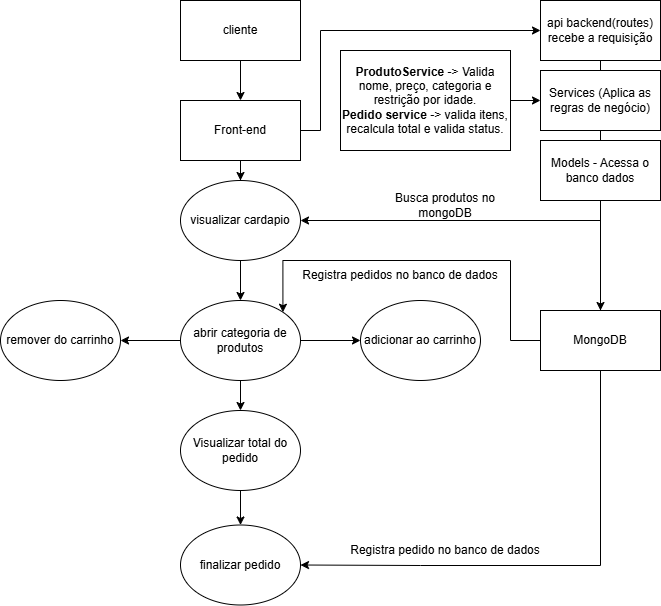

The diagram above was exported from draw.io. Its source (the exported page's mxGraphModel, read from the mxfile embedded in the PNG):
<mxGraphModel dx="784" dy="776" grid="1" gridSize="10" guides="1" tooltips="1" connect="1" arrows="1" fold="1" page="1" pageScale="1" pageWidth="827" pageHeight="1169" math="0" shadow="0">
  <root>
    <mxCell id="0" />
    <mxCell id="1" parent="0" />
    <mxCell id="HvrrSpKnjEXarTingmsy-27" edge="1" parent="1" source="HvrrSpKnjEXarTingmsy-2" style="edgeStyle=orthogonalEdgeStyle;rounded=0;orthogonalLoop=1;jettySize=auto;html=1;" target="HvrrSpKnjEXarTingmsy-26" value="">
      <mxGeometry relative="1" as="geometry" />
    </mxCell>
    <mxCell id="HvrrSpKnjEXarTingmsy-2" parent="1" style="rounded=0;whiteSpace=wrap;html=1;" value="cliente" vertex="1">
      <mxGeometry height="60" width="120" x="300" y="20" as="geometry" />
    </mxCell>
    <mxCell id="HvrrSpKnjEXarTingmsy-25" edge="1" parent="1" source="HvrrSpKnjEXarTingmsy-3" style="edgeStyle=orthogonalEdgeStyle;rounded=0;orthogonalLoop=1;jettySize=auto;html=1;" target="HvrrSpKnjEXarTingmsy-11" value="">
      <mxGeometry relative="1" as="geometry" />
    </mxCell>
    <mxCell id="HvrrSpKnjEXarTingmsy-3" parent="1" style="rounded=0;whiteSpace=wrap;html=1;" value="api backend(routes)&lt;div&gt;recebe a requisição&lt;/div&gt;" vertex="1">
      <mxGeometry height="60" width="120" x="660" y="20" as="geometry" />
    </mxCell>
    <mxCell id="HvrrSpKnjEXarTingmsy-17" edge="1" parent="1" source="HvrrSpKnjEXarTingmsy-4" style="edgeStyle=orthogonalEdgeStyle;rounded=0;orthogonalLoop=1;jettySize=auto;html=1;" target="HvrrSpKnjEXarTingmsy-5" value="">
      <mxGeometry relative="1" as="geometry" />
    </mxCell>
    <mxCell id="HvrrSpKnjEXarTingmsy-4" parent="1" style="ellipse;whiteSpace=wrap;html=1;" value="visualizar cardapio" vertex="1">
      <mxGeometry height="80" width="120" x="300" y="200" as="geometry" />
    </mxCell>
    <mxCell id="HvrrSpKnjEXarTingmsy-18" edge="1" parent="1" source="HvrrSpKnjEXarTingmsy-5" style="edgeStyle=orthogonalEdgeStyle;rounded=0;orthogonalLoop=1;jettySize=auto;html=1;" target="HvrrSpKnjEXarTingmsy-7" value="">
      <mxGeometry relative="1" as="geometry" />
    </mxCell>
    <mxCell id="HvrrSpKnjEXarTingmsy-19" edge="1" parent="1" source="HvrrSpKnjEXarTingmsy-5" style="edgeStyle=orthogonalEdgeStyle;rounded=0;orthogonalLoop=1;jettySize=auto;html=1;" target="HvrrSpKnjEXarTingmsy-6" value="">
      <mxGeometry relative="1" as="geometry" />
    </mxCell>
    <mxCell id="HvrrSpKnjEXarTingmsy-20" edge="1" parent="1" source="HvrrSpKnjEXarTingmsy-5" style="edgeStyle=orthogonalEdgeStyle;rounded=0;orthogonalLoop=1;jettySize=auto;html=1;" target="HvrrSpKnjEXarTingmsy-8" value="">
      <mxGeometry relative="1" as="geometry" />
    </mxCell>
    <mxCell id="HvrrSpKnjEXarTingmsy-5" parent="1" style="ellipse;whiteSpace=wrap;html=1;" value="abrir categoria de produtos" vertex="1">
      <mxGeometry height="80" width="120" x="300" y="320" as="geometry" />
    </mxCell>
    <mxCell id="HvrrSpKnjEXarTingmsy-6" parent="1" style="ellipse;whiteSpace=wrap;html=1;" value="adicionar ao carrinho" vertex="1">
      <mxGeometry height="80" width="120" x="480" y="320" as="geometry" />
    </mxCell>
    <mxCell id="HvrrSpKnjEXarTingmsy-7" parent="1" style="ellipse;whiteSpace=wrap;html=1;" value="remover do carrinho" vertex="1">
      <mxGeometry height="80" width="120" x="120" y="320" as="geometry" />
    </mxCell>
    <mxCell id="HvrrSpKnjEXarTingmsy-21" edge="1" parent="1" source="HvrrSpKnjEXarTingmsy-8" style="edgeStyle=orthogonalEdgeStyle;rounded=0;orthogonalLoop=1;jettySize=auto;html=1;" target="HvrrSpKnjEXarTingmsy-9" value="">
      <mxGeometry relative="1" as="geometry" />
    </mxCell>
    <mxCell id="HvrrSpKnjEXarTingmsy-8" parent="1" style="ellipse;whiteSpace=wrap;html=1;" value="Visualizar total do pedido" vertex="1">
      <mxGeometry height="80" width="120" x="300" y="430" as="geometry" />
    </mxCell>
    <mxCell id="HvrrSpKnjEXarTingmsy-9" parent="1" style="ellipse;whiteSpace=wrap;html=1;" value="finalizar pedido" vertex="1">
      <mxGeometry height="80" width="120" x="300" y="544.5" as="geometry" />
    </mxCell>
    <mxCell id="HvrrSpKnjEXarTingmsy-23" edge="1" parent="1" source="HvrrSpKnjEXarTingmsy-11" style="edgeStyle=orthogonalEdgeStyle;rounded=0;orthogonalLoop=1;jettySize=auto;html=1;entryX=1;entryY=0.5;entryDx=0;entryDy=0;" target="HvrrSpKnjEXarTingmsy-9">
      <mxGeometry relative="1" as="geometry">
        <Array as="points">
          <mxPoint x="720" y="585" />
          <mxPoint x="540" y="585" />
        </Array>
      </mxGeometry>
    </mxCell>
    <mxCell id="HvrrSpKnjEXarTingmsy-31" edge="1" parent="1" source="HvrrSpKnjEXarTingmsy-11" style="edgeStyle=orthogonalEdgeStyle;rounded=0;orthogonalLoop=1;jettySize=auto;html=1;entryX=1;entryY=0.5;entryDx=0;entryDy=0;" target="HvrrSpKnjEXarTingmsy-4">
      <mxGeometry relative="1" as="geometry">
        <Array as="points">
          <mxPoint x="720" y="240" />
        </Array>
      </mxGeometry>
    </mxCell>
    <mxCell id="HvrrSpKnjEXarTingmsy-34" edge="1" parent="1" source="HvrrSpKnjEXarTingmsy-11" style="edgeStyle=orthogonalEdgeStyle;rounded=0;orthogonalLoop=1;jettySize=auto;html=1;exitX=0;exitY=0.5;exitDx=0;exitDy=0;entryX=1;entryY=0;entryDx=0;entryDy=0;" target="HvrrSpKnjEXarTingmsy-5">
      <mxGeometry relative="1" as="geometry">
        <Array as="points">
          <mxPoint x="630" y="360" />
          <mxPoint x="630" y="280" />
          <mxPoint x="402" y="280" />
        </Array>
      </mxGeometry>
    </mxCell>
    <mxCell id="HvrrSpKnjEXarTingmsy-11" parent="1" style="rounded=0;whiteSpace=wrap;html=1;" value="MongoDB" vertex="1">
      <mxGeometry height="60" width="120" x="660" y="330" as="geometry" />
    </mxCell>
    <mxCell id="HvrrSpKnjEXarTingmsy-28" edge="1" parent="1" source="HvrrSpKnjEXarTingmsy-26" style="edgeStyle=orthogonalEdgeStyle;rounded=0;orthogonalLoop=1;jettySize=auto;html=1;" target="HvrrSpKnjEXarTingmsy-4" value="">
      <mxGeometry relative="1" as="geometry" />
    </mxCell>
    <mxCell id="HvrrSpKnjEXarTingmsy-30" edge="1" parent="1" source="HvrrSpKnjEXarTingmsy-26" style="edgeStyle=orthogonalEdgeStyle;rounded=0;orthogonalLoop=1;jettySize=auto;html=1;entryX=0;entryY=0.5;entryDx=0;entryDy=0;" target="HvrrSpKnjEXarTingmsy-3" value="">
      <mxGeometry relative="1" as="geometry">
        <Array as="points">
          <mxPoint x="440" y="150" />
          <mxPoint x="440" y="50" />
        </Array>
        <mxPoint x="580" y="150" as="targetPoint" />
      </mxGeometry>
    </mxCell>
    <mxCell id="HvrrSpKnjEXarTingmsy-26" parent="1" style="rounded=0;whiteSpace=wrap;html=1;" value="Front-end" vertex="1">
      <mxGeometry height="60" width="120" x="300" y="120" as="geometry" />
    </mxCell>
    <mxCell id="HvrrSpKnjEXarTingmsy-32" parent="1" style="text;html=1;whiteSpace=wrap;strokeColor=none;fillColor=none;align=center;verticalAlign=middle;rounded=0;" value="Registra pedidos no banco de dados" vertex="1">
      <mxGeometry height="30" width="200" x="420" y="280" as="geometry" />
    </mxCell>
    <mxCell id="HvrrSpKnjEXarTingmsy-33" parent="1" style="text;html=1;whiteSpace=wrap;strokeColor=none;fillColor=none;align=center;verticalAlign=middle;rounded=0;" value="Busca produtos no mongoDB" vertex="1">
      <mxGeometry height="10" width="130" x="500" y="220" as="geometry" />
    </mxCell>
    <mxCell id="HvrrSpKnjEXarTingmsy-36" parent="1" style="text;html=1;whiteSpace=wrap;strokeColor=none;fillColor=none;align=center;verticalAlign=middle;rounded=0;" value="Registra pedido no banco de dados" vertex="1">
      <mxGeometry height="30" width="200" x="465" y="555" as="geometry" />
    </mxCell>
    <mxCell id="HvrrSpKnjEXarTingmsy-43" parent="1" style="rounded=0;whiteSpace=wrap;html=1;" value="Services (Aplica as regras de negócio)" vertex="1">
      <mxGeometry height="60" width="120" x="660" y="90" as="geometry" />
    </mxCell>
    <mxCell id="HvrrSpKnjEXarTingmsy-44" parent="1" style="rounded=0;whiteSpace=wrap;html=1;" value="Models - Acessa o banco dados" vertex="1">
      <mxGeometry height="60" width="120" x="660" y="160" as="geometry" />
    </mxCell>
    <mxCell id="HvrrSpKnjEXarTingmsy-49" edge="1" parent="1" source="HvrrSpKnjEXarTingmsy-45" style="edgeStyle=orthogonalEdgeStyle;rounded=0;orthogonalLoop=1;jettySize=auto;html=1;" target="HvrrSpKnjEXarTingmsy-43" value="">
      <mxGeometry relative="1" as="geometry" />
    </mxCell>
    <mxCell id="HvrrSpKnjEXarTingmsy-45" parent="1" style="rounded=0;whiteSpace=wrap;html=1;" value="&lt;b&gt;ProdutoService &lt;/b&gt;-&amp;gt; Valida nome, preço, categoria e restrição por idade.&lt;div&gt;&lt;b&gt;Pedido service&lt;/b&gt; -&amp;gt; valida itens, recalcula total e valida status.&lt;/div&gt;" vertex="1">
      <mxGeometry height="100" width="170" x="460" y="70" as="geometry" />
    </mxCell>
  </root>
</mxGraphModel>